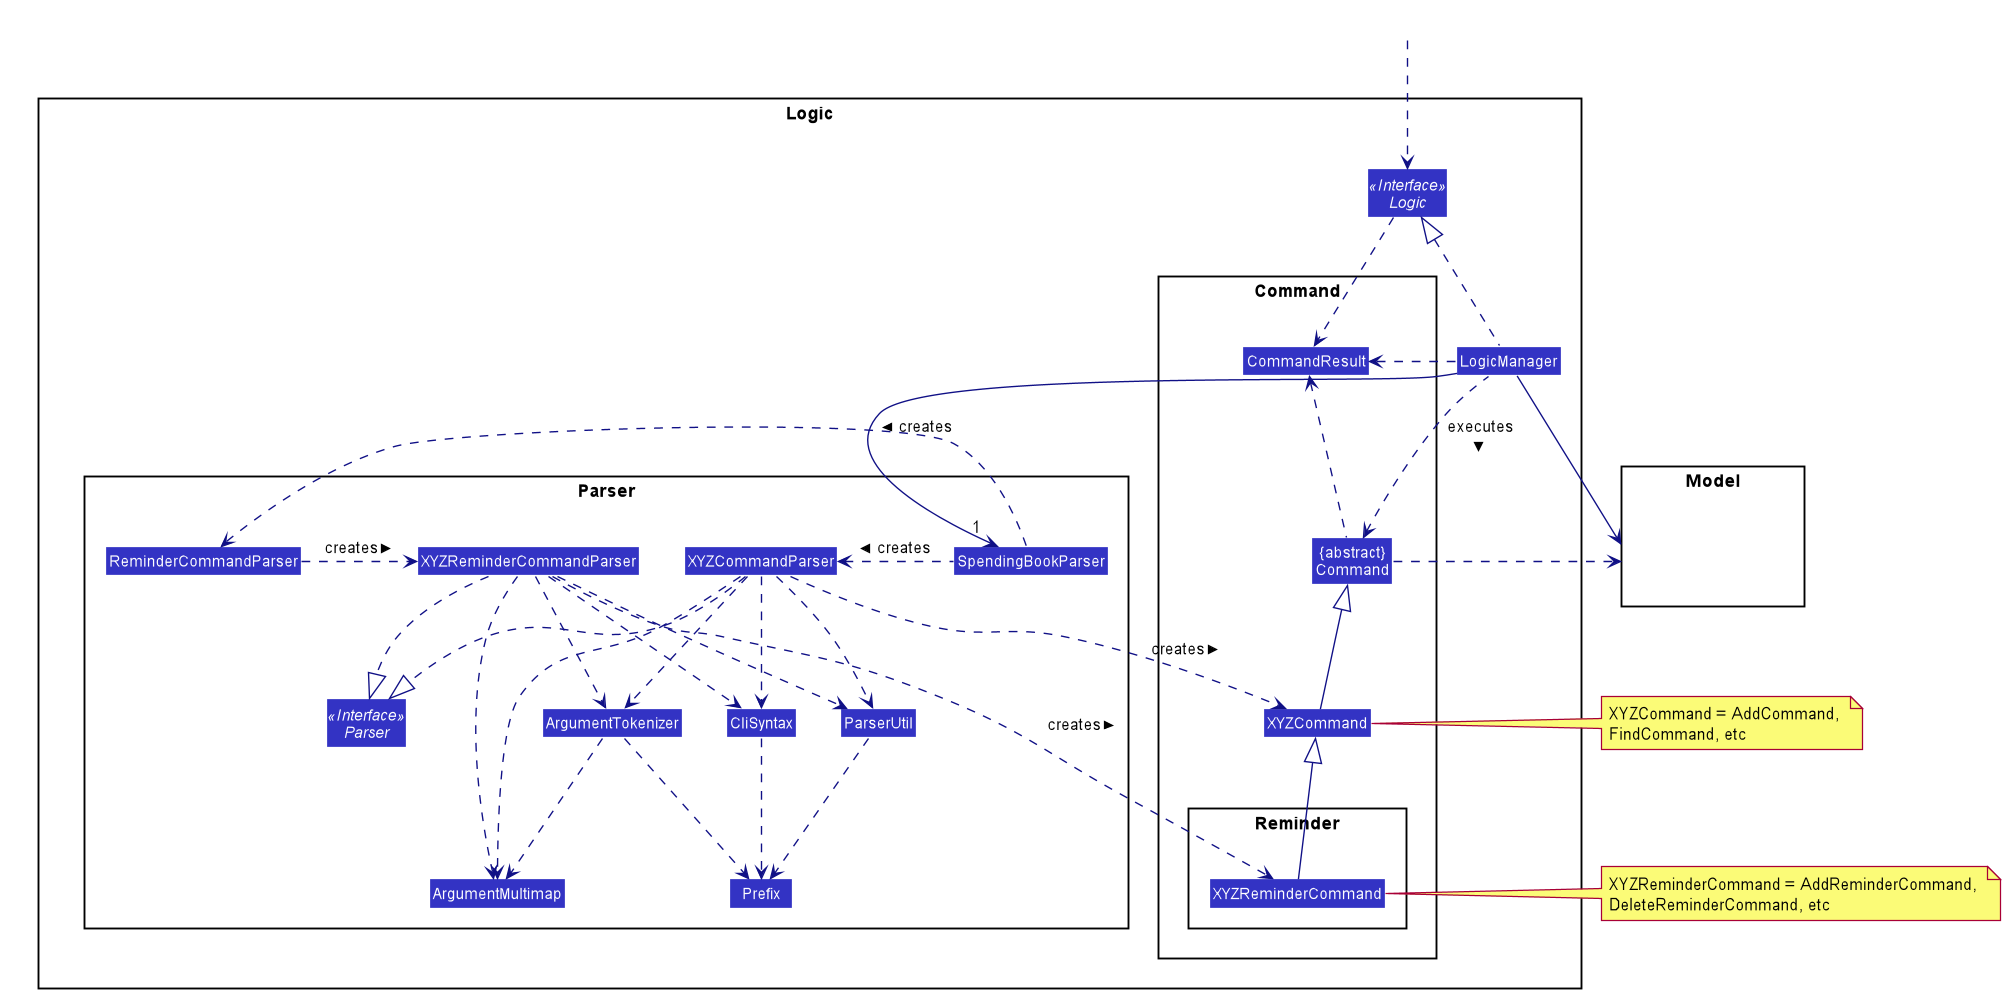

The diagram above was rendered by PlantUML. Its source (embedded in the PNG):
@startuml








skinparam BackgroundColor #FFFFFFF

skinparam Shadowing false

skinparam Class {
    FontColor #FFFFFF
    BorderThickness 1
    BorderColor #FFFFFF
    StereotypeFontColor #FFFFFF
    FontName Arial
}

skinparam Actor {
    BorderColor #000000
    Color #000000
    FontName Arial
}

skinparam Sequence {
    MessageAlign center
    BoxFontSize 15
    BoxPadding 0
    BoxFontColor #FFFFFF
    FontName Arial
}

skinparam Participant {
    FontColor #FFFFFFF
    Padding 20
}

skinparam MinClassWidth 50
skinparam ParticipantPadding 10
skinparam Shadowing false
skinparam DefaultTextAlignment center
skinparam packageStyle Rectangle

hide footbox
hide members
hide circle
skinparam arrowThickness 1.1
skinparam arrowColor #101086
skinparam classBackgroundColor #3333C4

package Logic {

package Parser {
Interface Parser <<Interface>>
Class SpendingBookParser
Class XYZCommandParser
Class ReminderCommandParser
Class XYZReminderCommandParser
Class CliSyntax
Class ParserUtil
Class ArgumentMultimap
Class ArgumentTokenizer
Class Prefix
}

package Command {
Class XYZCommand
Class CommandResult
Class "{abstract}\nCommand" as Command
package Reminder {
Class XYZReminderCommand
}
}

Interface Logic <<Interface>>
Class LogicManager
}

package Model{
Class HiddenModel #FFFFFF
}

Class HiddenOutside #FFFFFF
HiddenOutside ..> Logic

LogicManager .up.|> Logic
LogicManager -->"1" SpendingBookParser
SpendingBookParser .left.> XYZCommandParser: creates >
SpendingBookParser .left.> ReminderCommandParser: creates >
ReminderCommandParser .right.> XYZReminderCommandParser: creates >

XYZCommandParser ..> XYZCommand : creates >
XYZCommandParser ..|> Parser
XYZCommandParser ..> ArgumentMultimap
XYZCommandParser ..> ArgumentTokenizer

XYZReminderCommandParser ..|> Parser
XYZReminderCommandParser ..> ArgumentMultimap
XYZReminderCommandParser ..> ArgumentTokenizer


ArgumentTokenizer ..> ArgumentMultimap
XYZCommandParser ..> CliSyntax
XYZReminderCommandParser ..> CliSyntax
CliSyntax ..> Prefix
XYZCommandParser ..> ParserUtil
XYZReminderCommandParser ..> ParserUtil
ParserUtil .down.> Prefix
ArgumentTokenizer .down.> Prefix
XYZCommand -up-|> Command
XYZReminderCommand -up-|> XYZCommand
LogicManager .left.> Command : executes >

XYZReminderCommandParser ..> XYZReminderCommand : creates >

LogicManager --> Model
Command .right.> Model
note right of XYZCommand: XYZCommand = AddCommand, \nFindCommand, etc
note right of XYZReminderCommand: XYZReminderCommand = AddReminderCommand, \nDeleteReminderCommand, etc

Logic ..> CommandResult
LogicManager .down.> CommandResult
Command .up.> CommandResult
CommandResult -[hidden]-> Parser
@enduml